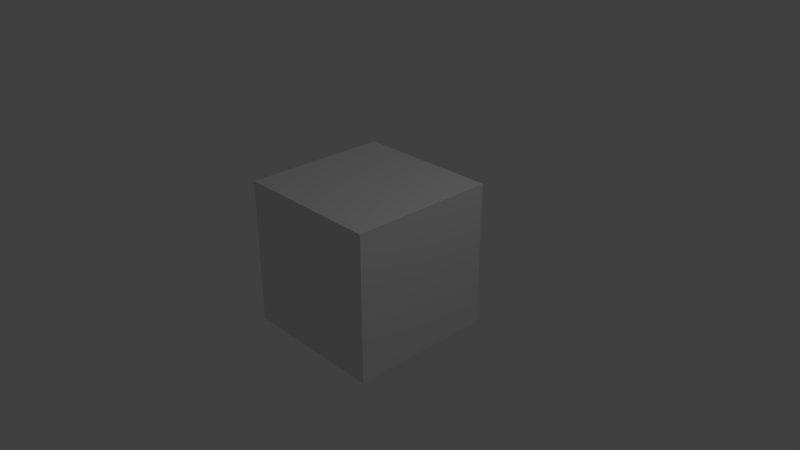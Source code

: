 # Source: test-prettyimg.blend  (saved by Blender 2.79.0; exported with 4.5.12 LTS)
import bpy
from mathutils import Matrix  # noqa: F401  (used for matrix-valued properties, if any)

bpy.ops.wm.read_factory_settings(use_empty=True)
scene = bpy.context.scene
scene.name = 'Scene'

# ---- collections
col_collection_1 = bpy.data.collections.new('Collection 1'); scene.collection.children.link(col_collection_1)

# ---- materials (node trees are filled in below, after node groups)
mat_material = bpy.data.materials.new('Material')
mat_material.alpha_threshold = 0.0
mat_material.use_transparent_shadow = False
mat_material.roughness = 0.5
mat_material.line_color = (0.0, 0.0, 0.0, 1.0)

# ---- material node trees

# ---- world
world_world = bpy.data.worlds.new('World'); scene.world = world_world
world_world.color = (0.05088, 0.05088, 0.05088)
world_world.use_sun_shadow = False
world_world.sun_shadow_jitter_overblur = 0.0
world_world.cycles.sampling_method = 'MANUAL'

# ---- cameras
cam_camera = bpy.data.cameras.new('Camera')
cam_camera.clip_end = 100.0
cam_camera.lens = 35.0
cam_camera.sensor_width = 32.0
cam_camera.sensor_height = 18.0
cam_camera.ortho_scale = 7.314
cam_camera.dof.focus_distance = 0.0
cam_camera.dof.aperture_fstop = 128.0

# ---- lights
light_lamp = bpy.data.lights.new('Lamp', 'POINT')
light_lamp.transmission_factor = 0.0
light_lamp.cutoff_distance = 30.0
light_lamp.energy = 100.0
light_lamp.shadow_buffer_clip_start = 1.001
light_lamp.shadow_soft_size = 0.1
light_lamp.shadow_maximum_resolution = 0.006
light_lamp.use_absolute_resolution = True

# ---- meshes
me_cube = bpy.data.meshes.new('Cube')
me_cube.from_pydata([(1.0, 1.0, -1.0), (1.0, -1.0, -1.0), (-1.0, -1.0, -1.0), (-1.0, 1.0, -1.0), (1.0, 1.0, 1.0), (1.0, -1.0, 1.0), (-1.0, -1.0, 1.0), (-1.0, 1.0, 1.0)], [], [(0, 1, 2, 3), (4, 7, 6, 5), (0, 4, 5, 1), (1, 5, 6, 2), (2, 6, 7, 3), (4, 0, 3, 7)])
me_cube.materials.append(mat_material)
me_cube.use_remesh_preserve_volume = False
me_cube.use_remesh_preserve_attributes = False
me_cube.use_mirror_vertex_groups = False
me_cube.update()

# ---- objects
ob_cube = bpy.data.objects.new('Cube', me_cube)
ob_lamp = bpy.data.objects.new('Lamp', light_lamp)
ob_camera = bpy.data.objects.new('Camera', cam_camera)

# ---- transforms, parenting, visibility, modifiers, constraints
ob_cube.location = (0.0, 0.0, 0.0)
ob_cube.lock_rotations_4d = False
ob_cube.empty_display_type = 'ARROWS'
ob_cube.lineart.crease_threshold = 0.0
ob_lamp.location = (4.076, 1.005, 5.904)
ob_lamp.rotation_euler = (0.6503, 0.05522, 1.866)
ob_lamp.lock_rotations_4d = False
ob_lamp.empty_display_type = 'ARROWS'
ob_lamp.color = (0.0, 0.0, 0.0, 0.0)
ob_lamp.lineart.crease_threshold = 0.0
ob_camera.location = (7.481, -6.508, 5.344)
ob_camera.rotation_euler = (1.109, 0.0, 0.8149)
ob_camera.lock_rotations_4d = False
ob_camera.empty_display_type = 'ARROWS'
ob_camera.color = (0.0, 0.0, 0.0, 0.0)
ob_camera.display_type = 'WIRE'
ob_camera.lineart.crease_threshold = 0.0

# ---- collection membership
col_collection_1.objects.link(ob_cube)
col_collection_1.objects.link(ob_lamp)
col_collection_1.objects.link(ob_camera)

# ---- scene / render settings (as saved in the file)
scene.camera = ob_camera
scene.frame_start = 1; scene.frame_end = 250; scene.frame_set(3)
scene.render.engine = 'BLENDER_EEVEE_NEXT'
scene.render.resolution_percentage = 50
scene.render.dither_intensity = 0.0
scene.cycles.use_denoising = False
scene.cycles.samples = 128
scene.cycles.sampling_pattern = 'TABULATED_SOBOL'
scene.cycles.use_adaptive_sampling = False
scene.cycles.use_light_tree = False
scene.cycles.blur_glossy = 0.0
scene.cycles.sample_clamp_indirect = 0.0
scene.view_settings.view_transform = 'Standard'
bpy.context.view_layer.update()
